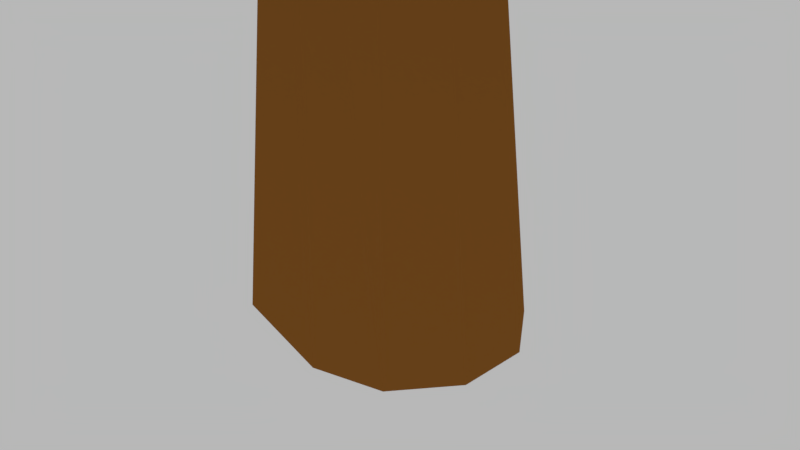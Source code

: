 # Source: tree1.blend  (saved by Blender 2.79.0; exported with 4.5.12 LTS)
import bpy
from mathutils import Matrix  # noqa: F401  (used for matrix-valued properties, if any)

bpy.ops.wm.read_factory_settings(use_empty=True)
scene = bpy.context.scene
scene.name = 'Scene'

# ---- collections
col_collection_1 = bpy.data.collections.new('Collection 1'); scene.collection.children.link(col_collection_1)

# ---- images (referenced by path relative to the original .blend; pixels are not part of the script)
import os
ASSET_DIR = os.environ.get("B2B_ASSET_DIR", "")  # directory of the original .blend (textures are referenced by path, not embedded)
HERE = os.path.dirname(os.path.abspath(__file__))  # packed textures are extracted next to this script under _unpacked/

def load_image(name, relpath, width, height, colorspace="sRGB"):
    """Load a texture the original file referenced (path relative to the .blend, or extracted next to this script)."""
    p = next((c for c in (os.path.join(HERE, relpath), os.path.join(ASSET_DIR, relpath)) if relpath and os.path.exists(c)), "")
    if p:
        img = bpy.data.images.load(p, check_existing=True)
        img.name = name
    else:  # same state as the original file: an image datablock whose file is absent (Cycles renders it pink)
        img = bpy.data.images.new(name, width, height)
        img.source = "FILE"
        img.filepath = "//" + (relpath or name)
    img.colorspace_settings.name = colorspace
    return img
img_untitled = load_image('Untitled', 'tree_3_diffuse.png', 1024, 1024, 'sRGB')

# ---- materials (node trees are filled in below, after node groups)
mat_material_001 = bpy.data.materials.new('Material.001')
mat_material_001.alpha_threshold = 0.0
mat_material_001.roughness = 0.5
mat_material_002 = bpy.data.materials.new('Material.002')
mat_material_002.alpha_threshold = 0.0
mat_material_002.roughness = 0.5

# ---- material node trees
mat_material_001.use_nodes = True; mat_material_001.node_tree.nodes.clear()
_N = mat_material_001.node_tree.nodes; _L = mat_material_001.node_tree.links
n0 = _N.new('ShaderNodeOutputMaterial'); n0.name = 'Material Output'; n0.location = (854, 300)
n1 = _N.new('ShaderNodeBsdfDiffuse'); n1.name = 'Diffuse BSDF'; n1.location = (554, 319)
n2 = _N.new('ShaderNodeValToRGB'); n2.name = 'ColorRamp'; n2.location = (201, 351)
while len(n2.color_ramp.elements) > 1: n2.color_ramp.elements.remove(n2.color_ramp.elements[-1])
n2.color_ramp.elements[0].position = 0.5545; n2.color_ramp.elements[0].color = (0.01779, 0.08537, 0.1898, 1.0)
_e = n2.color_ramp.elements.new(1.0); _e.color = (0.02972, 1.0, 0.09615, 1.0)
n3 = _N.new('ShaderNodeTexGradient'); n3.name = 'Gradient Texture'; n3.location = (-39, 315)
n4 = _N.new('ShaderNodeTexCoord'); n4.name = 'Texture Coordinate'; n4.location = (-659, 336)
n5 = _N.new('ShaderNodeMapping'); n5.name = 'Mapping'; n5.location = (-439, 374)
n5.inputs[2].default_value = (0.0, 1.571, 0.0)
n6 = _N.new('ShaderNodeTexImage'); n6.name = 'Image Texture'; n6.location = (489, 183)
n6.width = 140
n6.image = img_untitled
_L.new(n1.outputs[0], n0.inputs[0])
_L.new(n2.outputs[0], n1.inputs[0])
_L.new(n3.outputs[0], n2.inputs[0])
_L.new(n4.outputs[0], n5.inputs[0])
_L.new(n5.outputs[0], n3.inputs[0])
n0.is_active_output = True
mat_material_002.use_nodes = True; mat_material_002.node_tree.nodes.clear()
_N = mat_material_002.node_tree.nodes; _L = mat_material_002.node_tree.links
n0 = _N.new('ShaderNodeOutputMaterial'); n0.name = 'Material Output'; n0.location = (300, 300)
n1 = _N.new('ShaderNodeBsdfDiffuse'); n1.name = 'Diffuse BSDF'; n1.location = (10, 300)
n1.inputs[0].default_value = (0.2812, 0.1097, 0.02037, 1.0)
n2 = _N.new('ShaderNodeTexImage'); n2.name = 'Image Texture'; n2.location = (251, 156)
n2.width = 140
n2.image = img_untitled
_L.new(n1.outputs[0], n0.inputs[0])
n0.is_active_output = True

# ---- world
world_world = bpy.data.worlds.new('World'); scene.world = world_world
world_world.use_nodes = True; world_world.node_tree.nodes.clear()
_N = world_world.node_tree.nodes; _L = world_world.node_tree.links
n0 = _N.new('ShaderNodeOutputWorld'); n0.name = 'World Output'; n0.location = (300, 300)
n1 = _N.new('ShaderNodeBackground'); n1.name = 'Background'; n1.location = (10, 300)
n1.inputs[0].default_value = (0.477, 0.477, 0.477, 1.0)
_L.new(n1.outputs[0], n0.inputs[0])
n0.is_active_output = True
world_world.color = (0.05088, 0.05088, 0.05088)
world_world.use_sun_shadow = False
world_world.sun_shadow_jitter_overblur = 0.0
world_world.cycles.sampling_method = 'MANUAL'

# ---- cameras
cam_camera = bpy.data.cameras.new('Camera')
cam_camera.clip_end = 100.0
cam_camera.lens = 35.0
cam_camera.sensor_width = 32.0
cam_camera.sensor_height = 18.0
cam_camera.ortho_scale = 7.314
cam_camera.dof.focus_distance = 0.0

# ---- meshes
me_sphere = bpy.data.meshes.new('Sphere')
me_sphere.from_pydata([], [], [])
me_sphere.use_remesh_preserve_volume = False
me_sphere.use_remesh_preserve_attributes = False
me_sphere.use_mirror_vertex_groups = False
me_sphere.update()
me_cylinder = bpy.data.meshes.new('Cylinder')
me_cylinder.from_pydata([(0.4889, 1.0, -1.0), (0.02448, 0.5385, 4.396), (1.077, 0.809, -1.0), (0.6383, 0.4357, 4.396), (1.44, 0.309, -1.0), (0.834, 0.1664, 4.396), (1.44, -0.309, -1.0), (0.834, -0.1664, 4.396), (1.077, -0.809, -1.0), (0.6383, -0.4357, 4.396), (0.4889, -1.0, -1.0), (0.02448, -0.5385, 4.396), (-0.5878, -0.809, -1.0), (-0.2921, -0.4357, 4.396), (-0.9511, -0.309, -1.0), (-0.4877, -0.1664, 4.396), (-0.9511, 0.309, -1.0), (-0.4877, 0.1664, 4.396), (-0.5878, 0.809, -1.0), (-0.2921, 0.4357, 4.396), (0.723, 0.3545, 2.844), (2.189, 0.3545, 3.568), (0.7481, 0.2868, 2.637), (2.307, 0.2868, 3.396), (0.7635, 0.1095, 2.509), (2.38, 0.1095, 3.29), (0.7635, -0.1095, 2.509), (2.38, -0.1095, 3.29), (0.7481, -0.2868, 2.637), (2.307, -0.2868, 3.396), (0.723, -0.3545, 2.844), (2.189, -0.3545, 3.568), (0.698, -0.2868, 3.05), (2.071, -0.2868, 3.739), (0.6825, -0.1095, 3.178), (1.998, -0.1095, 3.845), (0.6825, 0.1095, 3.178), (1.998, 0.1095, 3.845), (0.698, 0.2868, 3.05), (2.071, 0.2868, 3.739), (4.071, 0.1712, 5.356), (4.108, 0.1262, 5.254), (4.118, 0.01856, 5.191), (4.121, -0.139, 5.209), (4.087, -0.2467, 5.277), (4.039, -0.2714, 5.378), (4.001, -0.2114, 5.479), (3.971, -0.09824, 5.534), (3.971, 0.03015, 5.526), (4.014, 0.1332, 5.458), (-0.06554, -0.4493, 3.178), (-1.087, -1.551, 3.92), (-0.1339, -0.421, 2.966), (-1.22, -1.592, 3.744), (-0.2778, -0.3091, 2.835), (-1.404, -1.524, 3.635), (-0.4424, -0.1565, 2.835), (-1.569, -1.371, 3.635), (-0.5649, -0.02134, 2.966), (-1.651, -1.193, 3.744), (-0.5983, 0.04464, 3.178), (-1.62, -1.057, 3.92), (-0.53, 0.01629, 3.39), (-1.486, -1.015, 4.096), (-0.386, -0.09558, 3.521), (-1.302, -1.084, 4.204), (-0.2214, -0.2482, 3.521), (-1.138, -1.237, 4.204), (-0.09897, -0.3833, 3.39), (-1.055, -1.415, 4.096), (-2.515, -2.875, 5.82), (-2.595, -2.9, 5.715), (-2.704, -2.859, 5.65), (-2.802, -2.768, 5.65), (-2.851, -2.662, 5.715), (-2.832, -2.581, 5.82), (-2.753, -2.556, 5.924), (-2.644, -2.597, 5.989), (-2.546, -2.688, 5.989), (-2.497, -2.794, 5.924), (-0.4577, -0.01446, 3.166), (-1.112, 0.9962, 3.617), (-0.4174, 0.03358, 2.986), (-1.112, 1.114, 3.468), (-0.2905, 0.1216, 2.875), (-1.01, 1.246, 3.375), (-0.1254, 0.216, 2.875), (-0.8444, 1.34, 3.375), (0.01488, 0.2807, 2.986), (-0.6794, 1.362, 3.468), (0.0767, 0.291, 3.166), (-0.5775, 1.302, 3.617), (0.03646, 0.243, 3.345), (-0.5776, 1.184, 3.766), (-0.09047, 0.1549, 3.456), (-0.6798, 1.052, 3.858), (-0.2556, 0.06054, 3.456), (-0.8449, 0.9578, 3.858), (-0.3959, -0.004158, 3.345), (-1.01, 0.9364, 3.766), (-1.676, 2.177, 5.569), (-1.674, 2.269, 5.504), (-1.611, 2.357, 5.471), (-1.509, 2.405, 5.483), (-1.409, 2.397, 5.535), (-1.348, 2.334, 5.607), (-1.35, 2.241, 5.671), (-1.414, 2.154, 5.704), (-1.515, 2.105, 5.693), (-1.615, 2.114, 5.641), (-0.07994, 0.03196, 8.047), (0.1418, -0.05649, 8.081), (0.249, -0.209, 8.083), (0.3217, -0.302, 8.071), (0.2939, -0.3509, 8.053), (-0.001688, -0.4032, 8.033), (-0.1923, -0.3423, 8.025), (-0.3225, -0.1737, 8.026), (-0.3276, -0.009504, 8.031), (-0.2189, 0.0522, 8.035), (-3.931, -3.218, 5.081), (-4.686, -3.239, 6.847), (-4.333, -1.093, 5.114), (-4.968, -1.245, 7.034), (-1.902, -2.844, 5.733), (-2.54, -2.991, 7.664), (-2.238, -0.7241, 5.703), (-2.921, -0.8903, 7.448), (-4.289, -2.18, 4.792), (-4.552, -3.444, 6.008), (-5.066, -2.367, 6.907), (-4.924, -0.972, 6.076), (-3.294, -0.654, 5.197), (-4.074, -0.831, 7.333), (-2.259, -0.5973, 6.656), (-1.742, -1.73, 5.53), (-2.592, -1.894, 7.725), (-1.948, -3.115, 6.836), (-2.8, -3.253, 5.171), (-3.698, -3.308, 7.401), (-3.986, -2.174, 7.832), (-2.885, -1.913, 4.668), (-3.207, -3.755, 6.483), (-1.666, -1.709, 6.957), (-3.749, -0.2578, 6.419), (-5.192, -2.368, 5.831), (-3.183, 2.098, 5.627), (-3.533, 2.687, 7.43), (-1.739, 3.71, 5.566), (-2.109, 4.122, 7.517), (-1.612, 0.7146, 6.178), (-1.98, 1.132, 8.139), (-0.1581, 2.13, 6.057), (-0.54, 2.644, 7.719), (-2.597, 3.014, 5.304), (-3.673, 2.456, 6.598), (-3.067, 3.519, 7.457), (-1.933, 4.252, 6.544), (-0.751, 3.152, 5.594), (-1.219, 3.662, 7.754), (0.003949, 2.283, 6.966), (-0.6723, 1.32, 5.972), (-1.137, 1.84, 8.141), (-1.713, 0.5043, 7.328), (-2.526, 1.16, 5.606), (-2.95, 1.86, 7.944), (-2.196, 2.777, 8.323), (-1.544, 2.061, 5.105), (-2.959, 1.056, 7.089), (-0.4928, 1.236, 7.349), (-0.6085, 3.815, 6.804), (-3.22, 3.618, 6.39), (-3.084, 0.1403, 4.908), (-3.184, 0.1403, 6.617), (-1.936, 1.435, 5.292), (-2.214, 1.426, 6.874), (-1.815, -0.9607, 5.272), (-1.835, -0.9958, 6.579), (-0.7019, 0.2918, 5.505), (-0.9453, 0.1979, 6.796), (-2.625, 0.8949, 4.802), (-3.422, 0.1996, 5.728), (-2.815, 0.783, 6.805), (-2.087, 1.697, 6.143), (-1.16, 1.006, 5.237), (-1.527, 1.05, 6.976), (-0.5441, 0.1791, 6.231), (-1.099, -0.4603, 5.231), (-1.136, -0.5964, 6.638), (-1.676, -1.279, 5.844), (-2.548, -0.5242, 4.971), (-2.717, -0.5687, 6.906), (-2.132, 0.07523, 7.351), (-1.782, 0.2479, 4.686), (-2.967, -0.7393, 6.031), (-0.6316, -0.932, 5.933), (-1.049, 1.32, 6.272), (-3.097, 1.162, 5.741), (1.829, -0.2016, 5.955), (2.602, 0.2592, 7.535), (3.009, 1.506, 5.384), (3.789, 1.582, 7.063), (3.462, -1.523, 5.46), (4.266, -1.437, 7.061), (4.621, 0.1687, 4.791), (5.246, 0.1623, 6.016), (2.154, 0.777, 5.559), (2.01, -0.03147, 6.924), (2.947, 0.8488, 7.546), (3.405, 1.471, 6.213), (3.845, 1.01, 4.798), (4.66, 1.029, 6.44), (5.289, 0.1915, 5.29), (4.121, -0.8407, 4.863), (4.944, -0.8132, 6.51), (4.029, -1.875, 6.361), (2.388, -1.086, 5.529), (3.396, -0.7533, 7.396), (4.193, 0.02194, 7.248), (2.915, -0.07805, 4.713), (2.912, -1.383, 6.764), (5.037, -1.142, 5.713), (4.637, 1.456, 5.597), (2.263, 1.179, 6.819), (0.6965, -0.3018, 4.939), (0.08275, -0.4349, 6.905), (2.29, -1.906, 5.694), (1.616, -1.756, 7.596), (-0.9887, -1.955, 4.7), (-1.651, -1.845, 6.59), (0.6103, -3.637, 5.36), (-0.004858, -3.463, 7.295), (1.754, -0.907, 5.131), (0.3086, -0.1843, 6.042), (0.8608, -0.9331, 7.37), (2.294, -1.819, 6.867), (1.71, -2.981, 5.35), (0.9315, -2.761, 7.769), (0.2727, -4.003, 6.149), (-0.2988, -3.0, 4.758), (-1.073, -2.786, 7.189), (-1.808, -1.958, 5.649), (-0.2341, -0.9319, 4.431), (-0.7877, -0.8986, 6.768), (-0.2176, -1.746, 7.858), (0.9007, -2.009, 4.363), (-1.089, -0.7134, 5.69), (-1.156, -3.374, 5.85), (1.675, -3.349, 6.652), (1.544, -0.5993, 6.552), (0.09833, 1.058, 5.5), (-0.2378, 2.044, 7.134), (1.578, 2.583, 5.086), (1.217, 3.43, 6.978), (1.639, -0.2001, 6.355), (1.213, 1.006, 8.286), (3.12, 1.329, 5.94), (2.745, 2.13, 7.693), (0.7051, 1.866, 4.982), (-0.3828, 1.635, 6.363), (0.2465, 2.85, 6.993), (1.396, 3.336, 5.935), (2.554, 2.025, 5.244), (2.098, 3.017, 7.431), (3.279, 1.78, 6.933), (2.591, 0.3229, 6.023), (2.072, 1.677, 8.258), (1.466, 0.2065, 7.57), (0.7346, 0.1253, 5.693), (0.3262, 1.341, 7.865), (1.101, 2.303, 8.179), (1.737, 0.8698, 5.008), (0.2997, 0.3663, 7.159), (2.702, 0.8977, 7.487), (2.711, 2.939, 6.343), (0.09568, 2.711, 5.902), (-0.08387, -0.5944, 8.81), (0.861, 0.3915, 10.18), (0.6431, 0.9308, 7.456), (1.757, 1.778, 9.028), (1.594, -1.953, 8.083), (2.697, -0.6464, 9.937), (2.327, -0.3238, 6.937), (3.331, 0.4776, 8.422), (-0.03672, 0.2129, 8.014), (0.2051, -0.01729, 9.755), (1.095, 1.198, 9.738), (1.129, 1.683, 8.176), (1.433, 0.372, 6.863), (2.693, 1.364, 8.707), (3.153, 0.1271, 7.511), (2.015, -1.43, 7.166), (3.272, 0.02486, 9.299), (2.351, -1.546, 9.05), (0.4958, -1.527, 8.485), (1.779, -0.3117, 10.29), (2.542, 0.6509, 9.944), (0.6966, -0.7829, 7.288), (1.252, -1.286, 9.815), (3.148, -0.8552, 8.101), (2.334, 1.286, 7.511), (0.2038, 1.058, 9.091), (-3.418, -0.5268, 7.412), (-3.509, -1.233, 8.679), (-2.281, 0.4559, 8.218), (-2.395, -0.4941, 9.485), (-2.05, -1.472, 6.738), (-2.32, -2.337, 8.415), (-1.019, -0.553, 7.679), (-1.173, -1.414, 8.869), (-2.973, 0.1839, 7.721), (-3.743, -0.8906, 8.17), (-3.143, -0.7888, 9.139), (-2.372, 0.1893, 9.077), (-1.506, 0.1702, 7.877), (-1.688, -0.9147, 9.368), (-0.8343, -1.023, 8.385), (-1.322, -0.9849, 6.922), (-1.659, -2.003, 8.82), (-2.112, -2.126, 7.516), (-2.906, -1.007, 6.846), (-3.03, -1.97, 8.494), (-2.413, -1.747, 9.231), (-2.161, -0.1907, 7.031), (-3.159, -1.911, 7.625), (-1.147, -1.721, 7.906), (-1.316, -0.179, 8.937), (-3.395, -0.1135, 8.686), (-1.753, 1.424, 7.378), (-2.481, 0.6541, 8.689), (-0.944, 2.586, 8.813), (-1.861, 1.419, 10.12), (0.04921, 0.3067, 7.347), (-1.086, -0.7167, 9.004), (0.6773, 1.393, 8.873), (-0.08793, 0.3752, 10.07), (-1.433, 2.264, 7.933), (-2.475, 1.012, 8.103), (-2.341, 1.119, 9.287), (-1.574, 2.432, 9.593), (0.05672, 2.248, 8.839), (-0.8411, 0.7962, 10.41), (0.5186, 0.8377, 9.721), (0.7347, 0.8823, 7.911), (-0.5829, -0.3217, 9.77), (-0.4094, -0.4665, 8.148), (-0.9206, 0.8556, 7.03), (-1.884, -0.2826, 8.73), (-1.596, -0.01813, 9.83), (-0.2176, 1.821, 7.605), (-1.583, -0.2124, 7.735), (0.4256, 0.01177, 9.052), (-0.06937, 1.886, 10.07), (-2.377, 1.825, 8.746), (-1.466, -1.849, 8.952), (-0.7641, -1.117, 9.973), (-0.926, -0.7164, 7.946), (-0.09833, -0.08704, 9.113), (-0.2194, -2.859, 8.411), (0.5997, -1.888, 9.789), (0.3253, -1.648, 7.56), (1.071, -1.053, 8.663), (-1.431, -1.25, 8.36), (-1.251, -1.421, 9.654), (-0.5901, -0.518, 9.641), (-0.5651, -0.1575, 8.48), (-0.3393, -1.132, 7.505), (0.5972, -0.3943, 8.875), (0.9387, -1.313, 7.986), (0.09346, -2.47, 7.73), (1.027, -1.389, 9.315), (0.343, -2.557, 9.13), (-1.035, -2.543, 8.71), (-0.08208, -1.639, 10.05), (0.4849, -0.9243, 9.794), (-0.8862, -1.989, 7.821), (-0.474, -2.364, 9.698), (0.9348, -2.043, 8.425), (0.3303, -0.4522, 7.986), (-1.252, -0.6217, 9.16), (-0.936, 2.132, 8.258), (-0.2378, 2.446, 9.467), (-0.3988, 3.543, 7.73), (0.4244, 3.709, 9.038), (0.304, 1.389, 7.395), (1.119, 1.796, 9.02), (0.8458, 2.817, 7.038), (1.587, 2.974, 8.275), (-0.9012, 2.9, 7.923), (-0.7225, 2.278, 9.063), (-0.06473, 3.121, 9.374), (-0.03978, 3.871, 8.426), (0.1848, 3.316, 7.172), (1.116, 3.51, 8.707), (1.456, 2.975, 7.553), (0.6152, 1.993, 6.901), (1.544, 2.429, 8.759), (0.8634, 1.412, 8.169), (-0.5077, 1.575, 7.785), (0.4406, 1.934, 9.349), (1.005, 2.689, 9.37), (-0.3593, 2.407, 7.158), (0.05081, 1.388, 8.766), (1.452, 2.141, 7.699), (0.8508, 3.774, 7.862), (-0.7234, 3.197, 8.89)], [], [(0, 1, 3, 2), (2, 3, 5, 4), (4, 5, 7, 6), (6, 7, 9, 8), (8, 9, 11, 10), (10, 11, 13, 12), (12, 13, 15, 14), (14, 15, 17, 16), (15, 13, 116, 117), (16, 17, 19, 18), (18, 19, 1, 0), (0, 2, 4, 6, 8, 10, 12, 14, 16, 18), (20, 21, 23, 22), (22, 23, 25, 24), (24, 25, 27, 26), (26, 27, 29, 28), (28, 29, 31, 30), (30, 31, 33, 32), (32, 33, 35, 34), (34, 35, 37, 36), (31, 29, 44, 45), (36, 37, 39, 38), (38, 39, 21, 20), (11, 9, 114, 115), (41, 40, 49, 48, 47, 46, 45, 44, 43, 42), (29, 27, 43, 44), (23, 21, 40, 41), (27, 25, 42, 43), (25, 23, 41, 42), (21, 39, 49, 40), (39, 37, 48, 49), (37, 35, 47, 48), (35, 33, 46, 47), (33, 31, 45, 46), (50, 51, 53, 52), (52, 53, 55, 54), (54, 55, 57, 56), (56, 57, 59, 58), (58, 59, 61, 60), (60, 61, 63, 62), (62, 63, 65, 64), (64, 65, 67, 66), (61, 59, 74, 75), (66, 67, 69, 68), (68, 69, 51, 50), (13, 11, 115, 116), (71, 70, 79, 78, 77, 76, 75, 74, 73, 72), (59, 57, 73, 74), (53, 51, 70, 71), (57, 55, 72, 73), (55, 53, 71, 72), (51, 69, 79, 70), (69, 67, 78, 79), (67, 65, 77, 78), (65, 63, 76, 77), (63, 61, 75, 76), (80, 81, 83, 82), (82, 83, 85, 84), (84, 85, 87, 86), (86, 87, 89, 88), (88, 89, 91, 90), (90, 91, 93, 92), (92, 93, 95, 94), (94, 95, 97, 96), (91, 89, 104, 105), (96, 97, 99, 98), (98, 99, 81, 80), (111, 110, 119, 118, 117, 116, 115, 114, 113, 112), (101, 100, 109, 108, 107, 106, 105, 104, 103, 102), (89, 87, 103, 104), (83, 81, 100, 101), (87, 85, 102, 103), (85, 83, 101, 102), (81, 99, 109, 100), (99, 97, 108, 109), (97, 95, 107, 108), (95, 93, 106, 107), (93, 91, 105, 106), (9, 7, 113, 114), (3, 1, 110, 111), (7, 5, 112, 113), (5, 3, 111, 112), (1, 19, 119, 110), (19, 17, 118, 119), (17, 15, 117, 118), (145, 130, 123, 131), (144, 133, 127, 134), (143, 136, 125, 137), (142, 139, 121, 129), (141, 135, 124, 138), (140, 130, 121, 139), (136, 140, 139, 125), (127, 133, 140, 136), (133, 123, 130, 140), (128, 141, 138, 120), (122, 132, 141, 128), (132, 126, 135, 141), (138, 142, 129, 120), (124, 137, 142, 138), (137, 125, 139, 142), (135, 143, 137, 124), (126, 134, 143, 135), (134, 127, 136, 143), (132, 144, 134, 126), (122, 131, 144, 132), (131, 123, 133, 144), (128, 145, 131, 122), (120, 129, 145, 128), (129, 121, 130, 145), (171, 156, 149, 157), (170, 159, 153, 160), (169, 162, 151, 163), (168, 165, 147, 155), (167, 161, 150, 164), (166, 156, 147, 165), (162, 166, 165, 151), (153, 159, 166, 162), (159, 149, 156, 166), (154, 167, 164, 146), (148, 158, 167, 154), (158, 152, 161, 167), (164, 168, 155, 146), (150, 163, 168, 164), (163, 151, 165, 168), (161, 169, 163, 150), (152, 160, 169, 161), (160, 153, 162, 169), (158, 170, 160, 152), (148, 157, 170, 158), (157, 149, 159, 170), (154, 171, 157, 148), (146, 155, 171, 154), (155, 147, 156, 171), (197, 182, 175, 183), (196, 185, 179, 186), (195, 188, 177, 189), (194, 191, 173, 181), (193, 187, 176, 190), (192, 182, 173, 191), (188, 192, 191, 177), (179, 185, 192, 188), (185, 175, 182, 192), (180, 193, 190, 172), (174, 184, 193, 180), (184, 178, 187, 193), (190, 194, 181, 172), (176, 189, 194, 190), (189, 177, 191, 194), (187, 195, 189, 176), (178, 186, 195, 187), (186, 179, 188, 195), (184, 196, 186, 178), (174, 183, 196, 184), (183, 175, 185, 196), (180, 197, 183, 174), (172, 181, 197, 180), (181, 173, 182, 197), (223, 208, 201, 209), (222, 211, 205, 212), (221, 214, 203, 215), (220, 217, 199, 207), (219, 213, 202, 216), (218, 208, 199, 217), (214, 218, 217, 203), (205, 211, 218, 214), (211, 201, 208, 218), (206, 219, 216, 198), (200, 210, 219, 206), (210, 204, 213, 219), (216, 220, 207, 198), (202, 215, 220, 216), (215, 203, 217, 220), (213, 221, 215, 202), (204, 212, 221, 213), (212, 205, 214, 221), (210, 222, 212, 204), (200, 209, 222, 210), (209, 201, 211, 222), (206, 223, 209, 200), (198, 207, 223, 206), (207, 199, 208, 223), (249, 234, 227, 235), (248, 237, 231, 238), (247, 240, 229, 241), (246, 243, 225, 233), (245, 239, 228, 242), (244, 234, 225, 243), (240, 244, 243, 229), (231, 237, 244, 240), (237, 227, 234, 244), (232, 245, 242, 224), (226, 236, 245, 232), (236, 230, 239, 245), (242, 246, 233, 224), (228, 241, 246, 242), (241, 229, 243, 246), (239, 247, 241, 228), (230, 238, 247, 239), (238, 231, 240, 247), (236, 248, 238, 230), (226, 235, 248, 236), (235, 227, 237, 248), (232, 249, 235, 226), (224, 233, 249, 232), (233, 225, 234, 249), (275, 260, 253, 261), (274, 263, 257, 264), (273, 266, 255, 267), (272, 269, 251, 259), (271, 265, 254, 268), (270, 260, 251, 269), (266, 270, 269, 255), (257, 263, 270, 266), (263, 253, 260, 270), (258, 271, 268, 250), (252, 262, 271, 258), (262, 256, 265, 271), (268, 272, 259, 250), (254, 267, 272, 268), (267, 255, 269, 272), (265, 273, 267, 254), (256, 264, 273, 265), (264, 257, 266, 273), (262, 274, 264, 256), (252, 261, 274, 262), (261, 253, 263, 274), (258, 275, 261, 252), (250, 259, 275, 258), (259, 251, 260, 275), (301, 286, 279, 287), (300, 289, 283, 290), (299, 292, 281, 293), (298, 295, 277, 285), (297, 291, 280, 294), (296, 286, 277, 295), (292, 296, 295, 281), (283, 289, 296, 292), (289, 279, 286, 296), (284, 297, 294, 276), (278, 288, 297, 284), (288, 282, 291, 297), (294, 298, 285, 276), (280, 293, 298, 294), (293, 281, 295, 298), (291, 299, 293, 280), (282, 290, 299, 291), (290, 283, 292, 299), (288, 300, 290, 282), (278, 287, 300, 288), (287, 279, 289, 300), (284, 301, 287, 278), (276, 285, 301, 284), (285, 277, 286, 301), (327, 312, 305, 313), (326, 315, 309, 316), (325, 318, 307, 319), (324, 321, 303, 311), (323, 317, 306, 320), (322, 312, 303, 321), (318, 322, 321, 307), (309, 315, 322, 318), (315, 305, 312, 322), (310, 323, 320, 302), (304, 314, 323, 310), (314, 308, 317, 323), (320, 324, 311, 302), (306, 319, 324, 320), (319, 307, 321, 324), (317, 325, 319, 306), (308, 316, 325, 317), (316, 309, 318, 325), (314, 326, 316, 308), (304, 313, 326, 314), (313, 305, 315, 326), (310, 327, 313, 304), (302, 311, 327, 310), (311, 303, 312, 327), (353, 338, 331, 339), (352, 341, 335, 342), (351, 344, 333, 345), (350, 347, 329, 337), (349, 343, 332, 346), (348, 338, 329, 347), (344, 348, 347, 333), (335, 341, 348, 344), (341, 331, 338, 348), (336, 349, 346, 328), (330, 340, 349, 336), (340, 334, 343, 349), (346, 350, 337, 328), (332, 345, 350, 346), (345, 333, 347, 350), (343, 351, 345, 332), (334, 342, 351, 343), (342, 335, 344, 351), (340, 352, 342, 334), (330, 339, 352, 340), (339, 331, 341, 352), (336, 353, 339, 330), (328, 337, 353, 336), (337, 329, 338, 353), (379, 364, 357, 365), (378, 367, 361, 368), (377, 370, 359, 371), (376, 373, 355, 363), (375, 369, 358, 372), (374, 364, 355, 373), (370, 374, 373, 359), (361, 367, 374, 370), (367, 357, 364, 374), (362, 375, 372, 354), (356, 366, 375, 362), (366, 360, 369, 375), (372, 376, 363, 354), (358, 371, 376, 372), (371, 359, 373, 376), (369, 377, 371, 358), (360, 368, 377, 369), (368, 361, 370, 377), (366, 378, 368, 360), (356, 365, 378, 366), (365, 357, 367, 378), (362, 379, 365, 356), (354, 363, 379, 362), (363, 355, 364, 379), (405, 390, 383, 391), (404, 393, 387, 394), (403, 396, 385, 397), (402, 399, 381, 389), (401, 395, 384, 398), (400, 390, 381, 399), (396, 400, 399, 385), (387, 393, 400, 396), (393, 383, 390, 400), (388, 401, 398, 380), (382, 392, 401, 388), (392, 386, 395, 401), (398, 402, 389, 380), (384, 397, 402, 398), (397, 385, 399, 402), (395, 403, 397, 384), (386, 394, 403, 395), (394, 387, 396, 403), (392, 404, 394, 386), (382, 391, 404, 392), (391, 383, 393, 404), (388, 405, 391, 382), (380, 389, 405, 388), (389, 381, 390, 405)])
me_cylinder.polygons.foreach_set('material_index', [1, 1, 1, 1, 1, 1, 1, 1, 1, 1, 1, 1, 1, 1, 1, 1, 1, 1, 1, 1, 1, 1, 1, 1, 0, 1, 1, 1, 1, 1, 1, 1, 1, 1, 1, 1, 1, 1, 1, 1, 1, 1, 1, 1, 1, 1, 0, 1, 1, 1, 1, 1, 1, 1, 1, 1, 1, 1, 1, 1, 1, 1, 1, 1, 1, 1, 1, 0, 0, 1, 1, 1, 1, 1, 1, 1, 1, 1, 1, 1, 1, 1, 1, 1, 1, 0, 0, 0, 0, 0, 0, 0, 0, 0, 0, 0, 1, 0, 0, 0, 0, 0, 0, 0, 0, 0, 0, 0, 0, 0, 0, 0, 0, 0, 0, 0, 0, 0, 0, 0, 0, 0, 0, 0, 0, 0, 0, 0, 0, 0, 0, 0, 0, 0, 0, 0, 0, 0, 0, 0, 0, 0, 0, 0, 0, 0, 0, 0, 0, 0, 0, 0, 0, 0, 0, 0, 0, 0, 0, 0, 0, 0, 0, 0, 0, 0, 0, 0, 0, 0, 0, 0, 0, 0, 0, 0, 0, 0, 0, 0, 0, 0, 0, 0, 0, 0, 0, 0, 0, 0, 0, 0, 0, 0, 0, 0, 0, 0, 0, 0, 0, 0, 0, 0, 0, 0, 0, 0, 0, 0, 0, 0, 0, 0, 0, 0, 0, 0, 0, 0, 0, 0, 0, 0, 0, 0, 0, 0, 0, 0, 0, 0, 0, 0, 0, 0, 0, 0, 0, 0, 0, 0, 0, 0, 0, 0, 0, 0, 0, 0, 0, 0, 0, 0, 0, 0, 0, 0, 0, 0, 0, 0, 0, 0, 0, 0, 0, 0, 0, 0, 0, 0, 0, 0, 0, 0, 0, 0, 0, 0, 0, 0, 0, 0, 0, 0, 0, 0, 0, 0, 0, 0, 0, 0, 0, 0, 0, 0, 0, 0, 0, 0, 0, 0, 0, 0, 0, 0, 0, 0, 0, 0, 0, 0, 0, 0, 0, 0, 0, 0, 0, 0, 0, 0, 0, 0, 0, 0, 0, 0, 0, 0, 0, 0, 0, 0, 0, 0, 0, 0, 0, 0, 0, 0, 0, 0, 0, 0, 0])
_uv = me_cylinder.uv_layers.new(name='UVMap')
_uv.uv.foreach_set('vector', [0.1292, 0.4139, 0.1152, 0.1484, 0.1397, 0.1481, 0.1536, 0.4141, 0.1536, 0.4141, 0.1397, 0.1481, 0.1497, 0.1493, 0.1721, 0.4163, 0.1768, 0.4247, 0.1946, 0.1535, 0.2071, 0.1543, 0.2001, 0.4262, 0.2001, 0.4262, 0.2071, 0.1543, 0.2196, 0.154, 0.2233, 0.4256, 0.08478, 0.002821, 0.07407, 0.2743, 0.05103, 0.2743, 0.06342, 0.002447, 0.06342, 0.002447, 0.05103, 0.2743, 0.03798, 0.2749, 0.02022, 0.003918, 0.02022, 0.003918, 0.03798, 0.2749, 0.02836, 0.2761, 0.002372, 0.00615, 0.3338, 0.3216, 0.3547, 0.1168, 0.3678, 0.1166, 0.3581, 0.3211, 0.02836, 0.2761, 0.03798, 0.2749, 0.04611, 0.4225, 0.03979, 0.4233, 0.3581, 0.3211, 0.3678, 0.1166, 0.3792, 0.1212, 0.3792, 0.3296, 0.08953, 0.4163, 0.1039, 0.1494, 0.1152, 0.1484, 0.1292, 0.4139, 0.5394, 0.8764, 0.5471, 0.8548, 0.567, 0.8415, 0.5914, 0.8415, 0.6111, 0.8548, 0.6184, 0.8764, 0.6106, 0.9159, 0.5907, 0.9292, 0.5663, 0.9292, 0.5466, 0.9159, 0.1095, 0.807, 0.09949, 0.8722, 0.09085, 0.8722, 0.1018, 0.8031, 0.5334, 0.8262, 0.5334, 0.8969, 0.5263, 0.8977, 0.5263, 0.8245, 0.5263, 0.8245, 0.5263, 0.8977, 0.5177, 0.8977, 0.5177, 0.8245, 0.5177, 0.8245, 0.5177, 0.8977, 0.5107, 0.8969, 0.5107, 0.8262, 0.9206, 0.4992, 0.9093, 0.43, 0.9169, 0.4294, 0.9272, 0.4947, 0.9272, 0.4947, 0.9169, 0.4294, 0.9254, 0.4294, 0.9348, 0.4907, 0.9348, 0.4907, 0.9254, 0.4294, 0.9318, 0.4299, 0.9405, 0.4889, 0.9045, 0.4337, 0.9027, 0.4937, 0.8942, 0.4936, 0.8961, 0.4336, 0.9169, 0.4294, 0.9093, 0.43, 0.9286, 0.3266, 0.9327, 0.3257, 0.8961, 0.4336, 0.8942, 0.4936, 0.8862, 0.4938, 0.8882, 0.4313, 0.1159, 0.8116, 0.1068, 0.8729, 0.09949, 0.8722, 0.1095, 0.807, 0.05103, 0.2743, 0.07407, 0.2743, 0.06507, 0.4233, 0.05397, 0.4224, 0.4553, 0.309, 0.451, 0.3079, 0.4485, 0.3038, 0.4484, 0.2985, 0.4508, 0.2941, 0.4549, 0.292, 0.4595, 0.2926, 0.4623, 0.2961, 0.4623, 0.3015, 0.4596, 0.307, 0.5107, 0.8969, 0.5177, 0.8977, 0.5171, 0.9958, 0.5129, 0.9958, 0.09085, 0.8722, 0.09949, 0.8722, 0.1117, 0.9776, 0.1073, 0.9765, 0.5177, 0.8977, 0.5263, 0.8977, 0.5233, 0.9954, 0.5171, 0.9958, 0.5263, 0.8977, 0.5334, 0.8969, 0.5276, 0.9961, 0.5233, 0.9954, 0.09949, 0.8722, 0.1068, 0.8729, 0.1159, 0.9784, 0.1117, 0.9776, 0.8862, 0.4938, 0.8942, 0.4936, 0.8995, 0.5979, 0.8948, 0.5979, 0.8942, 0.4936, 0.9027, 0.4937, 0.9045, 0.5981, 0.8995, 0.5979, 0.9318, 0.4299, 0.9254, 0.4294, 0.9372, 0.3247, 0.9405, 0.3248, 0.9254, 0.4294, 0.9169, 0.4294, 0.9327, 0.3257, 0.9372, 0.3247, 0.9723, 0.3286, 0.9619, 0.3769, 0.9532, 0.3757, 0.9645, 0.3247, 0.4236, 0.3177, 0.4235, 0.2676, 0.432, 0.2653, 0.432, 0.3174, 0.9178, 0.6967, 0.9116, 0.6245, 0.919, 0.6252, 0.9251, 0.6974, 0.9251, 0.6974, 0.919, 0.6252, 0.9278, 0.6252, 0.9337, 0.6949, 0.9337, 0.6949, 0.9278, 0.6252, 0.9348, 0.6244, 0.9401, 0.6903, 0.3195, 0.9651, 0.3063, 0.9202, 0.315, 0.9184, 0.327, 0.9608, 0.3999, 0.2653, 0.3999, 0.3158, 0.391, 0.3154, 0.3912, 0.267, 0.3912, 0.267, 0.391, 0.3154, 0.3839, 0.3188, 0.3841, 0.2704, 0.9348, 0.6244, 0.9278, 0.6252, 0.936, 0.5141, 0.9401, 0.5136, 0.9713, 0.5192, 0.9616, 0.5724, 0.9535, 0.5736, 0.9637, 0.5183, 0.9637, 0.5183, 0.9535, 0.5736, 0.9449, 0.5724, 0.9561, 0.5136, 0.03798, 0.2749, 0.05103, 0.2743, 0.05397, 0.4224, 0.04611, 0.4225, 0.4712, 0.2735, 0.4708, 0.2786, 0.4682, 0.2817, 0.4644, 0.2817, 0.4609, 0.2786, 0.459, 0.2735, 0.4594, 0.2684, 0.4619, 0.2653, 0.4657, 0.2653, 0.4692, 0.2684, 0.9278, 0.6252, 0.919, 0.6252, 0.9307, 0.5141, 0.936, 0.5141, 0.9532, 0.3757, 0.9619, 0.3769, 0.9723, 0.4694, 0.9671, 0.4687, 0.919, 0.6252, 0.9116, 0.6245, 0.9263, 0.5137, 0.9307, 0.5141, 0.9452, 0.3782, 0.9532, 0.3757, 0.9671, 0.4687, 0.9624, 0.4701, 0.9449, 0.5724, 0.9535, 0.5736, 0.9637, 0.6747, 0.9586, 0.6739, 0.9535, 0.5736, 0.9616, 0.5724, 0.9686, 0.674, 0.9637, 0.6747, 0.9616, 0.5724, 0.9662, 0.5693, 0.9713, 0.6722, 0.9686, 0.674, 0.323, 0.9206, 0.315, 0.9184, 0.3222, 0.8365, 0.327, 0.8378, 0.315, 0.9184, 0.3063, 0.9202, 0.3171, 0.8376, 0.3222, 0.8365, 0.9824, 0.8238, 0.972, 0.873, 0.9658, 0.8722, 0.9769, 0.8196, 0.9769, 0.8196, 0.9658, 0.8722, 0.9583, 0.8714, 0.9699, 0.8169, 0.4046, 0.3163, 0.4047, 0.2667, 0.4115, 0.2653, 0.4114, 0.3149, 0.4114, 0.3149, 0.4115, 0.2653, 0.4188, 0.2672, 0.4188, 0.3149, 0.9603, 0.2649, 0.944, 0.2234, 0.9509, 0.2213, 0.9663, 0.2603, 0.9853, 0.2529, 0.971, 0.2168, 0.9778, 0.2142, 0.991, 0.2479, 0.991, 0.2479, 0.9778, 0.2142, 0.9851, 0.2141, 0.9976, 0.2462, 0.4437, 0.2939, 0.4437, 0.326, 0.4368, 0.3241, 0.4368, 0.292, 0.9509, 0.2213, 0.944, 0.2234, 0.9624, 0.1291, 0.9663, 0.1286, 0.974, 0.6858, 0.959, 0.7185, 0.9517, 0.7187, 0.9673, 0.6845, 0.9673, 0.6845, 0.9517, 0.7187, 0.9449, 0.7162, 0.9615, 0.6796, 0.4542, 0.2769, 0.449, 0.284, 0.445, 0.2871, 0.4403, 0.2869, 0.4368, 0.2815, 0.4371, 0.2739, 0.4416, 0.2687, 0.4521, 0.2653, 0.4542, 0.2662, 0.4542, 0.2701, 0.4549, 0.3139, 0.4589, 0.3155, 0.4613, 0.3192, 0.4613, 0.3238, 0.4589, 0.3275, 0.4549, 0.3288, 0.4509, 0.3273, 0.4484, 0.3235, 0.4484, 0.3189, 0.4509, 0.3152, 0.944, 0.2234, 0.9367, 0.2231, 0.958, 0.1285, 0.9624, 0.1291, 0.9658, 0.8722, 0.972, 0.873, 0.9824, 0.9652, 0.9784, 0.9658, 0.9367, 0.2231, 0.9318, 0.2204, 0.9547, 0.1271, 0.958, 0.1285, 0.9583, 0.8714, 0.9658, 0.8722, 0.9784, 0.9658, 0.974, 0.9662, 0.9449, 0.7162, 0.9517, 0.7187, 0.9661, 0.8042, 0.9623, 0.8035, 0.9517, 0.7187, 0.959, 0.7185, 0.9706, 0.8038, 0.9661, 0.8042, 0.959, 0.7185, 0.964, 0.7158, 0.974, 0.8025, 0.9706, 0.8038, 0.9851, 0.2141, 0.9778, 0.2142, 0.9934, 0.1271, 0.9976, 0.128, 0.9778, 0.2142, 0.971, 0.2168, 0.9892, 0.1274, 0.9934, 0.1271, 0.2196, 0.154, 0.2071, 0.1543, 0.2211, 0.003521, 0.2233, 0.004203, 0.1397, 0.1481, 0.1152, 0.1484, 0.1155, 0.003629, 0.1248, 0.002447, 0.2071, 0.1543, 0.1946, 0.1535, 0.2185, 0.002447, 0.2211, 0.003521, 0.1497, 0.1493, 0.1397, 0.1481, 0.1248, 0.002447, 0.1303, 0.003024, 0.1152, 0.1484, 0.1039, 0.1494, 0.11, 0.004225, 0.1155, 0.003629, 0.3792, 0.1212, 0.3678, 0.1166, 0.3689, 0.002447, 0.3718, 0.004948, 0.3678, 0.1166, 0.3547, 0.1168, 0.3625, 0.002857, 0.3689, 0.002447, 0.7738, 0.665, 0.7442, 0.6555, 0.7512, 0.6098, 0.7834, 0.6075, 0.7476, 0.06246, 0.7153, 0.05416, 0.7305, 0.01019, 0.7664, 0.002447, 0.7952, 0.7748, 0.7811, 0.812, 0.74, 0.812, 0.7385, 0.7753, 0.4923, 0.5072, 0.5345, 0.5189, 0.5237, 0.5637, 0.4895, 0.5666, 0.6555, 0.05389, 0.7106, 0.04337, 0.7106, 0.0887, 0.6698, 0.1076, 0.1693, 0.5216, 0.2233, 0.508, 0.2225, 0.5425, 0.181, 0.56, 0.1206, 0.5194, 0.1693, 0.5216, 0.181, 0.56, 0.1337, 0.56, 0.1236, 0.4754, 0.1635, 0.4635, 0.1693, 0.5216, 0.1206, 0.5194, 0.1635, 0.4635, 0.2038, 0.4684, 0.2233, 0.508, 0.1693, 0.5216, 0.6083, 0.06677, 0.6555, 0.05389, 0.6698, 0.1076, 0.628, 0.1081, 0.6101, 0.02205, 0.6476, 0.002447, 0.6555, 0.05389, 0.6083, 0.06677, 0.6476, 0.002447, 0.694, 0.002913, 0.7106, 0.04337, 0.6555, 0.05389, 0.4414, 0.5094, 0.4923, 0.5072, 0.4895, 0.5666, 0.4495, 0.5544, 0.456, 0.4711, 0.4967, 0.4588, 0.4923, 0.5072, 0.4414, 0.5094, 0.4967, 0.4588, 0.5346, 0.4733, 0.5345, 0.5189, 0.4923, 0.5072, 0.7877, 0.718, 0.7952, 0.7748, 0.7385, 0.7753, 0.7447, 0.73, 0.8208, 0.7255, 0.8293, 0.7636, 0.7952, 0.7748, 0.7877, 0.718, 0.8293, 0.7636, 0.8141, 0.8004, 0.7811, 0.812, 0.7952, 0.7748, 0.8012, 0.06589, 0.7476, 0.06246, 0.7664, 0.002447, 0.8012, 0.01821, 0.7911, 0.1022, 0.7468, 0.1068, 0.7476, 0.06246, 0.8012, 0.06589, 0.2146, 0.4447, 0.2038, 0.4684, 0.1635, 0.4635, 0.1604, 0.4311, 0.8286, 0.6678, 0.7738, 0.665, 0.7834, 0.6075, 0.826, 0.6216, 0.8207, 0.7069, 0.7759, 0.7069, 0.7738, 0.665, 0.8286, 0.6678, 0.4895, 0.5666, 0.5237, 0.5637, 0.5346, 0.5835, 0.4952, 0.6004, 0.1602, 0.7982, 0.1209, 0.7827, 0.1207, 0.7496, 0.1583, 0.7517, 0.5915, 0.4588, 0.6286, 0.4791, 0.6172, 0.5089, 0.5837, 0.5104, 0.5914, 0.5594, 0.6286, 0.5502, 0.6251, 0.5879, 0.588, 0.6026, 0.3677, 0.6074, 0.3757, 0.5776, 0.4205, 0.5804, 0.4316, 0.5997, 0.6972, 0.6605, 0.6789, 0.6077, 0.7169, 0.6075, 0.7395, 0.6487, 0.3828, 0.5276, 0.4367, 0.5453, 0.4205, 0.5804, 0.3757, 0.5776, 0.3393, 0.5209, 0.3828, 0.5276, 0.3757, 0.5776, 0.3331, 0.5641, 0.3607, 0.4875, 0.4027, 0.4823, 0.3828, 0.5276, 0.3393, 0.5209, 0.4027, 0.4823, 0.4367, 0.5006, 0.4367, 0.5453, 0.3828, 0.5276, 0.637, 0.6817, 0.636, 0.7297, 0.5817, 0.7297, 0.5938, 0.6922, 0.656, 0.7131, 0.6417, 0.6723, 0.6972, 0.6605, 0.7005, 0.7131, 0.6417, 0.6723, 0.6437, 0.6211, 0.6789, 0.6077, 0.6972, 0.6605, 0.5817, 0.7297, 0.5394, 0.6902, 0.5736, 0.6509, 0.5938, 0.6922, 0.9103, 0.9059, 0.9007, 0.8611, 0.9535, 0.8548, 0.9535, 0.9166, 0.9007, 0.8611, 0.9062, 0.8231, 0.9494, 0.8169, 0.9535, 0.8548, 0.5394, 0.5487, 0.5914, 0.5594, 0.588, 0.6026, 0.545, 0.5852, 0.5478, 0.5119, 0.5837, 0.5104, 0.5914, 0.5594, 0.5394, 0.5487, 0.5837, 0.5104, 0.6172, 0.5089, 0.6286, 0.5502, 0.5914, 0.5594, 0.5398, 0.4773, 0.5915, 0.4588, 0.5837, 0.5104, 0.5478, 0.5119, 0.2008, 0.7477, 0.1583, 0.7517, 0.16, 0.6942, 0.2101, 0.7042, 0.1583, 0.7517, 0.1207, 0.7496, 0.1206, 0.7091, 0.16, 0.6942, 0.2101, 0.7778, 0.1602, 0.7982, 0.1583, 0.7517, 0.2008, 0.7477, 0.5938, 0.6922, 0.5736, 0.6509, 0.6184, 0.6285, 0.637, 0.6817, 0.5736, 0.6509, 0.5652, 0.6258, 0.5964, 0.6075, 0.6184, 0.6285, 0.3761, 0.844, 0.375, 0.883, 0.3403, 0.8845, 0.3331, 0.8656, 0.9069, 0.6716, 0.8827, 0.6955, 0.862, 0.6765, 0.8733, 0.6541, 0.7215, 0.4588, 0.7576, 0.4602, 0.7681, 0.483, 0.739, 0.4938, 0.7772, 0.5344, 0.801, 0.5062, 0.8073, 0.5315, 0.7844, 0.5605, 0.7254, 0.1658, 0.7359, 0.2096, 0.7043, 0.2106, 0.6895, 0.177, 0.3773, 0.9288, 0.375, 0.883, 0.4047, 0.8848, 0.4137, 0.9197, 0.7576, 0.4602, 0.8073, 0.4792, 0.801, 0.5062, 0.7681, 0.483, 0.862, 0.6765, 0.8827, 0.6955, 0.836, 0.6974, 0.8334, 0.6598, 0.3348, 0.913, 0.3403, 0.8845, 0.375, 0.883, 0.3773, 0.9288, 0.7184, 0.1271, 0.7254, 0.1658, 0.6895, 0.177, 0.6891, 0.1428, 0.7576, 0.1297, 0.7687, 0.1603, 0.7254, 0.1658, 0.7184, 0.1271, 0.7687, 0.1603, 0.7687, 0.1965, 0.7359, 0.2096, 0.7254, 0.1658, 0.9471, 0.9874, 0.9042, 0.9976, 0.9007, 0.9621, 0.9347, 0.9634, 0.726, 0.5133, 0.739, 0.4938, 0.7772, 0.5344, 0.7356, 0.5464, 0.739, 0.4938, 0.7681, 0.483, 0.801, 0.5062, 0.7772, 0.5344, 0.7359, 0.2096, 0.748, 0.2425, 0.7089, 0.2299, 0.7043, 0.2106, 0.8841, 0.6278, 0.8733, 0.6541, 0.8364, 0.6277, 0.8557, 0.6075, 0.8733, 0.6541, 0.862, 0.6765, 0.8334, 0.6598, 0.8364, 0.6277, 0.9069, 0.6276, 0.9069, 0.6716, 0.8733, 0.6541, 0.8841, 0.6278, 0.1822, 0.9445, 0.147, 0.9407, 0.1572, 0.897, 0.1966, 0.9128, 0.147, 0.9407, 0.1206, 0.9338, 0.1277, 0.9038, 0.1572, 0.897, 0.1966, 0.9734, 0.1543, 0.9806, 0.147, 0.9407, 0.1822, 0.9445, 0.9347, 0.9634, 0.9007, 0.9621, 0.9056, 0.9215, 0.9471, 0.9306, 0.4137, 0.8583, 0.4047, 0.8848, 0.375, 0.883, 0.3761, 0.844, 0.5849, 0.7346, 0.6232, 0.7474, 0.6232, 0.7777, 0.5864, 0.7823, 0.2763, 0.4662, 0.2962, 0.4971, 0.2652, 0.5093, 0.2413, 0.493, 0.228, 0.5487, 0.2616, 0.5554, 0.2664, 0.5959, 0.2334, 0.5991, 0.834, 0.7324, 0.868, 0.7193, 0.8834, 0.7595, 0.858, 0.7824, 0.4362, 0.2268, 0.4236, 0.2604, 0.3839, 0.2403, 0.3843, 0.2083, 0.9102, 0.718, 0.9102, 0.7628, 0.8834, 0.7595, 0.868, 0.7193, 0.2616, 0.5554, 0.3023, 0.5527, 0.2901, 0.5915, 0.2664, 0.5959, 0.2652, 0.5093, 0.2962, 0.4971, 0.3023, 0.5527, 0.2616, 0.5554, 0.2962, 0.4971, 0.327, 0.5029, 0.327, 0.5477, 0.3023, 0.5527, 0.4471, 0.1703, 0.4362, 0.2268, 0.3843, 0.2083, 0.4036, 0.1684, 0.4863, 0.1808, 0.4863, 0.2247, 0.4362, 0.2268, 0.4471, 0.1703, 0.6993, 0.4232, 0.7119, 0.3805, 0.7541, 0.3719, 0.7541, 0.4284, 0.7167, 0.5016, 0.6639, 0.5064, 0.6698, 0.4588, 0.7082, 0.4671, 0.7045, 0.5465, 0.6634, 0.558, 0.6639, 0.5064, 0.7167, 0.5016, 0.6634, 0.558, 0.6339, 0.5532, 0.6333, 0.5101, 0.6639, 0.5064, 0.7167, 0.5735, 0.6726, 0.5983, 0.6634, 0.558, 0.7045, 0.5465, 0.7119, 0.3805, 0.6931, 0.3533, 0.7375, 0.3247, 0.7541, 0.3719, 0.2413, 0.493, 0.2652, 0.5093, 0.2616, 0.5554, 0.228, 0.5487, 0.6993, 0.4232, 0.6611, 0.3975, 0.6931, 0.3533, 0.7119, 0.3805, 0.5502, 0.7845, 0.5864, 0.7823, 0.5894, 0.8366, 0.5464, 0.8298, 0.5864, 0.7823, 0.6232, 0.7777, 0.6187, 0.8256, 0.5894, 0.8366, 0.5394, 0.7596, 0.5849, 0.7346, 0.5864, 0.7823, 0.5502, 0.7845, 0.4036, 0.1684, 0.4014, 0.1396, 0.4489, 0.1271, 0.4471, 0.1703, 0.858, 0.7824, 0.8834, 0.7595, 0.9102, 0.7628, 0.9023, 0.8042, 0.285, 0.2726, 0.3211, 0.2616, 0.3127, 0.2987, 0.2767, 0.3135, 0.2819, 0.1573, 0.2285, 0.1388, 0.2399, 0.1015, 0.289, 0.1015, 0.2807, 0.03898, 0.228, 0.05493, 0.2387, 0.01936, 0.2729, 0.002447, 0.2873, 0.1622, 0.3211, 0.1908, 0.3184, 0.2223, 0.2861, 0.2161, 0.4929, 0.3918, 0.4414, 0.3802, 0.4642, 0.3358, 0.51, 0.3345, 0.3819, 0.4271, 0.3338, 0.4307, 0.3349, 0.3887, 0.369, 0.3704, 0.4367, 0.4088, 0.3819, 0.4271, 0.369, 0.3704, 0.4192, 0.3608, 0.4367, 0.4545, 0.3921, 0.4774, 0.3819, 0.4271, 0.4367, 0.4088, 0.3921, 0.4774, 0.3448, 0.4731, 0.3338, 0.4307, 0.3819, 0.4271, 0.5527, 0.4077, 0.4929, 0.3918, 0.51, 0.3345, 0.5527, 0.3587, 0.5335, 0.4539, 0.4833, 0.4525, 0.4929, 0.3918, 0.5527, 0.4077, 0.4833, 0.4525, 0.4415, 0.4313, 0.4414, 0.3802, 0.4929, 0.3918, 0.2285, 0.1767, 0.2873, 0.1622, 0.2861, 0.2161, 0.2399, 0.2149, 0.8609, 0.5058, 0.812, 0.5137, 0.8203, 0.4588, 0.881, 0.4589, 0.4293, 0.3379, 0.4192, 0.3608, 0.369, 0.3704, 0.3726, 0.3345, 0.881, 0.5429, 0.8288, 0.5663, 0.812, 0.5137, 0.8609, 0.5058, 0.3203, 0.1023, 0.289, 0.1015, 0.2807, 0.03898, 0.3291, 0.05597, 0.289, 0.1015, 0.2399, 0.1015, 0.228, 0.05493, 0.2807, 0.03898, 0.3291, 0.1402, 0.2819, 0.1573, 0.289, 0.1015, 0.3203, 0.1023, 0.9045, 0.3408, 0.9045, 0.3885, 0.8402, 0.3758, 0.8581, 0.3247, 0.9045, 0.3885, 0.8967, 0.421, 0.8502, 0.4264, 0.8402, 0.3758, 0.228, 0.2613, 0.285, 0.2726, 0.2767, 0.3135, 0.2334, 0.2964, 0.2399, 0.2149, 0.2861, 0.2161, 0.285, 0.2726, 0.228, 0.2613, 0.2861, 0.2161, 0.3184, 0.2223, 0.3211, 0.2616, 0.285, 0.2726, 0.5364, 0.1271, 0.5783, 0.1404, 0.5757, 0.1737, 0.5338, 0.1733, 0.5386, 0.2313, 0.5847, 0.2151, 0.5847, 0.2497, 0.5498, 0.2675, 0.04297, 0.4658, 0.002372, 0.4605, 0.02176, 0.4297, 0.06261, 0.4282, 0.3059, 0.604, 0.2907, 0.6371, 0.2459, 0.6298, 0.2409, 0.6067, 0.04664, 0.5595, 0.09895, 0.572, 0.077, 0.5995, 0.03161, 0.5985, 0.282, 0.6881, 0.228, 0.6632, 0.2459, 0.6298, 0.2907, 0.6371, 0.3197, 0.7024, 0.282, 0.6881, 0.2907, 0.6371, 0.3246, 0.6599, 0.3077, 0.728, 0.2648, 0.728, 0.282, 0.6881, 0.3197, 0.7024, 0.2648, 0.728, 0.2281, 0.7069, 0.228, 0.6632, 0.282, 0.6881, 0.6237, 0.1708, 0.6298, 0.1271, 0.6843, 0.135, 0.6684, 0.1673, 0.9389, 0.01667, 0.9389, 0.06159, 0.8828, 0.05628, 0.8978, 0.002447, 0.9389, 0.06159, 0.9319, 0.1045, 0.889, 0.11, 0.8828, 0.05628, 0.03161, 0.5985, 0.0476, 0.6595, 0.002433, 0.6562, 0.002372, 0.6123, 0.077, 0.5995, 0.09554, 0.6476, 0.0476, 0.6595, 0.03161, 0.5985, 0.09554, 0.6476, 0.09895, 0.6833, 0.05925, 0.6902, 0.0476, 0.6595, 0.1021, 0.4857, 0.04297, 0.4658, 0.06261, 0.4282, 0.1089, 0.45, 0.07711, 0.5235, 0.03518, 0.5129, 0.04297, 0.4658, 0.1021, 0.4857, 0.03518, 0.5129, 0.005416, 0.4967, 0.002372, 0.4605, 0.04297, 0.4658, 0.08261, 0.5546, 0.02575, 0.5546, 0.03518, 0.5129, 0.07711, 0.5235, 0.4949, 0.1799, 0.5338, 0.1733, 0.5386, 0.2313, 0.4911, 0.2239, 0.5338, 0.1733, 0.5757, 0.1737, 0.5847, 0.2151, 0.5386, 0.2313, 0.6237, 0.1708, 0.6335, 0.2266, 0.5916, 0.2281, 0.5895, 0.1827, 0.6684, 0.1673, 0.6814, 0.2119, 0.6335, 0.2266, 0.6237, 0.1708, 0.6814, 0.2119, 0.6843, 0.2405, 0.6503, 0.2547, 0.6335, 0.2266, 0.39, 0.01643, 0.4306, 0.002447, 0.4409, 0.03308, 0.4067, 0.05782, 0.4439, 0.1019, 0.4732, 0.06083, 0.4982, 0.08727, 0.4813, 0.1223, 0.2732, 0.4132, 0.2741, 0.3523, 0.3158, 0.3501, 0.3255, 0.4021, 0.524, 0.8089, 0.4798, 0.8196, 0.4716, 0.7784, 0.4982, 0.7556, 0.615, 0.4539, 0.5586, 0.4503, 0.5765, 0.418, 0.6245, 0.4092, 0.4325, 0.8196, 0.4395, 0.7626, 0.4716, 0.7784, 0.4798, 0.8196, 0.2741, 0.3523, 0.2799, 0.3184, 0.3255, 0.3336, 0.3158, 0.3501, 0.2394, 0.3693, 0.228, 0.3403, 0.2799, 0.3184, 0.2741, 0.3523, 0.4732, 0.06083, 0.4409, 0.03308, 0.4306, 0.002447, 0.4897, 0.0181, 0.4789, 0.6761, 0.534, 0.667, 0.5296, 0.7186, 0.4867, 0.7162, 0.4762, 0.6302, 0.5155, 0.6123, 0.534, 0.667, 0.4789, 0.6761, 0.0872, 0.7364, 0.0461, 0.75, 0.01313, 0.7198, 0.05905, 0.6951, 0.6245, 0.4092, 0.6066, 0.3497, 0.6564, 0.357, 0.6564, 0.3983, 0.5765, 0.418, 0.5574, 0.3727, 0.6066, 0.3497, 0.6245, 0.4092, 0.5574, 0.3727, 0.5575, 0.3325, 0.5976, 0.3247, 0.6066, 0.3497, 0.2818, 0.4613, 0.2732, 0.4132, 0.3255, 0.4021, 0.3239, 0.4459, 0.0461, 0.75, 0.04026, 0.7941, 0.002372, 0.7817, 0.01313, 0.7198, 0.2304, 0.408, 0.2394, 0.3693, 0.2741, 0.3523, 0.2732, 0.4132, 0.0872, 0.7364, 0.09475, 0.7941, 0.04026, 0.7941, 0.0461, 0.75, 0.3839, 0.0849, 0.4067, 0.05782, 0.4439, 0.1019, 0.408, 0.1223, 0.4067, 0.05782, 0.4409, 0.03308, 0.4732, 0.06083, 0.4439, 0.1019, 0.4789, 0.6761, 0.4325, 0.6761, 0.4432, 0.6185, 0.4762, 0.6302, 0.4867, 0.7162, 0.4521, 0.7186, 0.4325, 0.6761, 0.4789, 0.6761, 0.4982, 0.7556, 0.4716, 0.7784, 0.4395, 0.7626, 0.4611, 0.7235, 0.07624, 0.8523, 0.04466, 0.8635, 0.02703, 0.8328, 0.05141, 0.8139, 0.506, 0.9119, 0.4709, 0.9229, 0.463, 0.8972, 0.4855, 0.8809, 0.2318, 0.8125, 0.228, 0.7726, 0.257, 0.775, 0.2702, 0.8085, 0.3034, 0.7813, 0.2804, 0.7547, 0.2956, 0.7329, 0.3157, 0.7428, 0.8506, 0.2603, 0.8903, 0.2453, 0.8976, 0.2804, 0.8699, 0.3009, 0.002372, 0.8737, 0.04466, 0.8635, 0.05197, 0.8898, 0.02665, 0.9015, 0.228, 0.7726, 0.2454, 0.7408, 0.2804, 0.7547, 0.257, 0.775, 0.463, 0.8972, 0.4709, 0.9229, 0.4325, 0.9114, 0.4358, 0.8909, 0.002603, 0.8284, 0.02703, 0.8328, 0.04466, 0.8635, 0.002372, 0.8737, 0.8744, 0.1937, 0.8506, 0.1563, 0.8818, 0.1354, 0.8939, 0.1697, 0.7686, 0.8802, 0.7959, 0.8573, 0.8174, 0.8946, 0.7765, 0.9127, 0.8508, 0.2184, 0.8827, 0.2158, 0.8903, 0.2453, 0.8506, 0.2603, 0.8818, 0.1354, 0.9271, 0.1271, 0.9271, 0.179, 0.8939, 0.1697, 0.2876, 0.8316, 0.2702, 0.8085, 0.3034, 0.7813, 0.3157, 0.8065, 0.2702, 0.8085, 0.257, 0.775, 0.2804, 0.7547, 0.3034, 0.7813, 0.8903, 0.2453, 0.9254, 0.2336, 0.9254, 0.279, 0.8976, 0.2804, 0.506, 0.8578, 0.4855, 0.8809, 0.4598, 0.8561, 0.4924, 0.8245, 0.4855, 0.8809, 0.463, 0.8972, 0.4358, 0.8909, 0.4598, 0.8561, 0.7959, 0.8573, 0.7655, 0.8285, 0.8001, 0.8169, 0.8174, 0.8395, 0.7686, 0.8802, 0.7396, 0.8658, 0.7655, 0.8285, 0.7959, 0.8573, 0.05141, 0.8139, 0.02703, 0.8328, 0.002603, 0.8284, 0.02045, 0.799, 0.7765, 0.9127, 0.7385, 0.9079, 0.7396, 0.8658, 0.7686, 0.8802, 0.8939, 0.1697, 0.9271, 0.179, 0.9128, 0.2109, 0.8744, 0.1937, 0.07624, 0.8887, 0.05197, 0.8898, 0.04466, 0.8635, 0.07624, 0.8523, 0.5259, 0.004704, 0.5564, 0.01897, 0.5473, 0.05273, 0.503, 0.04925, 0.1732, 0.6893, 0.1273, 0.6629, 0.1354, 0.6449, 0.1638, 0.6519, 0.6726, 0.8204, 0.7081, 0.8491, 0.6819, 0.8746, 0.6442, 0.8597, 0.3649, 0.8391, 0.3331, 0.8168, 0.3429, 0.78, 0.3653, 0.7808, 0.7338, 0.7604, 0.7255, 0.8155, 0.6872, 0.8, 0.6824, 0.7533, 0.5988, 0.05887, 0.5564, 0.01897, 0.5711, 0.002447, 0.6035, 0.02617, 0.7081, 0.8491, 0.7222, 0.8896, 0.682, 0.9113, 0.6819, 0.8746, 0.5755, 0.1155, 0.5665, 0.09574, 0.5988, 0.05887, 0.6035, 0.09354, 0.5665, 0.09574, 0.5473, 0.05273, 0.5564, 0.01897, 0.5988, 0.05887, 0.7273, 0.718, 0.7338, 0.7604, 0.6824, 0.7533, 0.6878, 0.7198, 0.3719, 0.6862, 0.3789, 0.6439, 0.4278, 0.6602, 0.4051, 0.7092, 0.3789, 0.6439, 0.3869, 0.6123, 0.4278, 0.6129, 0.4278, 0.6602, 0.4206, 0.8268, 0.3649, 0.8391, 0.3653, 0.7808, 0.4076, 0.7911, 0.6872, 0.8, 0.6612, 0.8155, 0.6417, 0.7681, 0.6824, 0.7533, 0.6442, 0.8597, 0.6819, 0.8746, 0.682, 0.9113, 0.6417, 0.9113, 0.2187, 0.6037, 0.161, 0.6086, 0.1649, 0.5649, 0.2123, 0.5675, 0.2035, 0.6452, 0.1638, 0.6519, 0.161, 0.6086, 0.2187, 0.6037, 0.1638, 0.6519, 0.1354, 0.6449, 0.1206, 0.6136, 0.161, 0.6086, 0.2187, 0.666, 0.1732, 0.6893, 0.1638, 0.6519, 0.2035, 0.6452, 0.3719, 0.6862, 0.3392, 0.704, 0.3331, 0.6369, 0.3789, 0.6439, 0.503, 0.04925, 0.5473, 0.05273, 0.5665, 0.09574, 0.5174, 0.113, 0.4051, 0.7092, 0.3713, 0.7367, 0.3392, 0.704, 0.3719, 0.6862, 0.4076, 0.7911, 0.3653, 0.7808, 0.3708, 0.7416, 0.4206, 0.7555, 0.3653, 0.7808, 0.3429, 0.78, 0.3424, 0.7537, 0.3708, 0.7416, 0.1251, 0.8135, 0.1553, 0.8031, 0.1629, 0.8258, 0.1375, 0.8442, 0.1651, 0.877, 0.1869, 0.8465, 0.2055, 0.8661, 0.1929, 0.8921, 0.807, 0.1975, 0.8077, 0.1523, 0.8387, 0.1507, 0.8459, 0.1893, 0.7571, 0.3108, 0.7242, 0.3188, 0.7181, 0.2882, 0.7379, 0.2712, 0.2708, 0.9325, 0.2289, 0.9299, 0.2422, 0.9058, 0.2779, 0.8993, 0.6891, 0.3188, 0.6942, 0.2764, 0.7181, 0.2882, 0.7242, 0.3188, 0.8077, 0.1523, 0.812, 0.1271, 0.8459, 0.1384, 0.8387, 0.1507, 0.7819, 0.165, 0.7735, 0.1434, 0.812, 0.1271, 0.8077, 0.1523, 0.1869, 0.8465, 0.1629, 0.8258, 0.1553, 0.8031, 0.1992, 0.8147, 0.03685, 0.9538, 0.07778, 0.947, 0.0745, 0.9854, 0.04267, 0.9836, 0.03486, 0.9197, 0.06405, 0.9064, 0.07778, 0.947, 0.03685, 0.9538, 0.8016, 0.9483, 0.771, 0.9584, 0.7465, 0.936, 0.7806, 0.9176, 0.2779, 0.8993, 0.2645, 0.8551, 0.3016, 0.8605, 0.3016, 0.8912, 0.2422, 0.9058, 0.228, 0.8722, 0.2645, 0.8551, 0.2779, 0.8993, 0.228, 0.8722, 0.2281, 0.8423, 0.2578, 0.8365, 0.2645, 0.8551, 0.8134, 0.2333, 0.807, 0.1975, 0.8459, 0.1893, 0.8447, 0.2218, 0.771, 0.9584, 0.7667, 0.9912, 0.7385, 0.9819, 0.7465, 0.936, 0.7752, 0.1937, 0.7819, 0.165, 0.8077, 0.1523, 0.807, 0.1975, 0.8016, 0.9483, 0.8072, 0.9912, 0.7667, 0.9912, 0.771, 0.9584, 0.1206, 0.8644, 0.1375, 0.8442, 0.1651, 0.877, 0.1385, 0.8921, 0.1375, 0.8442, 0.1629, 0.8258, 0.1869, 0.8465, 0.1651, 0.877, 0.03685, 0.9538, 0.002372, 0.9538, 0.01029, 0.911, 0.03486, 0.9197, 0.04267, 0.9836, 0.01691, 0.9854, 0.002372, 0.9538, 0.03685, 0.9538, 0.7379, 0.2712, 0.7181, 0.2882, 0.6942, 0.2764, 0.7103, 0.2474, 0.8564, 0.8423, 0.8556, 0.8756, 0.8269, 0.8817, 0.8221, 0.8517, 0.6746, 0.9507, 0.6417, 0.9615, 0.6421, 0.9307, 0.6673, 0.9162, 0.8392, 0.07472, 0.8398, 0.03013, 0.8707, 0.02749, 0.878, 0.06501, 0.8009, 0.2788, 0.7735, 0.278, 0.7809, 0.2471, 0.8036, 0.2382, 0.7998, 0.3961, 0.812, 0.4291, 0.7791, 0.4291, 0.7609, 0.4017, 0.862, 0.9144, 0.8556, 0.8756, 0.8833, 0.8755, 0.8959, 0.8989, 0.8398, 0.03013, 0.8442, 0.002447, 0.878, 0.0121, 0.8707, 0.02749, 0.8143, 0.04201, 0.806, 0.01783, 0.8442, 0.002447, 0.8398, 0.03013, 0.8265, 0.8993, 0.8269, 0.8817, 0.8556, 0.8756, 0.862, 0.9144, 0.7878, 0.3547, 0.7998, 0.3961, 0.7609, 0.4017, 0.7589, 0.3675, 0.8195, 0.349, 0.8355, 0.3783, 0.7998, 0.3961, 0.7878, 0.3547, 0.8881, 0.954, 0.8607, 0.9642, 0.8364, 0.9393, 0.865, 0.9193, 0.8455, 0.2741, 0.8009, 0.2788, 0.8036, 0.2382, 0.836, 0.2457, 0.8455, 0.3116, 0.8083, 0.3181, 0.8009, 0.2788, 0.8455, 0.2741, 0.8083, 0.3181, 0.7736, 0.3092, 0.7735, 0.278, 0.8009, 0.2788, 0.8461, 0.1064, 0.8392, 0.07472, 0.878, 0.06501, 0.8771, 0.09458, 0.8607, 0.9642, 0.8525, 0.9953, 0.8221, 0.9822, 0.8364, 0.9393, 0.8077, 0.06977, 0.8143, 0.04201, 0.8398, 0.03013, 0.8392, 0.07472, 0.8881, 0.954, 0.8883, 0.9953, 0.8525, 0.9953, 0.8607, 0.9642, 0.7097, 0.9824, 0.6801, 0.9929, 0.6746, 0.9507, 0.7116, 0.9482, 0.6801, 0.9929, 0.6495, 0.9929, 0.6417, 0.9615, 0.6746, 0.9507, 0.7878, 0.3547, 0.7802, 0.3247, 0.8216, 0.3276, 0.8195, 0.349, 0.8959, 0.8272, 0.8923, 0.8511, 0.8564, 0.8423, 0.8647, 0.8169, 0.8923, 0.8511, 0.8833, 0.8755, 0.8556, 0.8756, 0.8564, 0.8423])
me_cylinder.materials.append(mat_material_001)
me_cylinder.materials.append(mat_material_002)
me_cylinder.use_remesh_preserve_volume = False
me_cylinder.use_remesh_preserve_attributes = False
me_cylinder.use_mirror_vertex_groups = False
me_cylinder.update()

# ---- objects
ob_sphere = bpy.data.objects.new('Sphere', me_sphere)
ob_cylinder = bpy.data.objects.new('Cylinder', me_cylinder)
ob_camera = bpy.data.objects.new('Camera', cam_camera)

# ---- transforms, parenting, visibility, modifiers, constraints
ob_sphere.location = (0.0, 0.0, 9.513)
ob_sphere.scale = (4.821, 4.821, 4.821)
ob_sphere.lineart.crease_threshold = 0.0
ob_cylinder.location = (-0.02861, -4.508e-08, 0.8577)
ob_cylinder.scale = (1.517, 1.517, 1.517)
ob_cylinder.lineart.crease_threshold = 0.0
ob_camera.location = (7.481, -6.508, 5.344)
ob_camera.rotation_euler = (1.109, 0.0, 0.8149)
ob_camera.lock_rotations_4d = False
ob_camera.empty_display_type = 'ARROWS'
ob_camera.color = (0.0, 0.0, 0.0, 0.0)
ob_camera.display_type = 'WIRE'
ob_camera.lineart.crease_threshold = 0.0

# ---- collection membership
col_collection_1.objects.link(ob_sphere)
col_collection_1.objects.link(ob_cylinder)
col_collection_1.objects.link(ob_camera)

# ---- scene / render settings (as saved in the file)
scene.camera = ob_camera
scene.frame_start = 1; scene.frame_end = 250; scene.frame_set(1)
scene.render.engine = 'CYCLES'
scene.render.resolution_percentage = 50
scene.render.dither_intensity = 0.0
scene.cycles.use_denoising = False
scene.cycles.samples = 128
scene.cycles.sampling_pattern = 'TABULATED_SOBOL'
scene.cycles.use_adaptive_sampling = False
scene.cycles.use_light_tree = False
scene.cycles.blur_glossy = 0.0
scene.cycles.sample_clamp_indirect = 0.0
scene.view_settings.view_transform = 'Standard'
bpy.context.view_layer.update()
